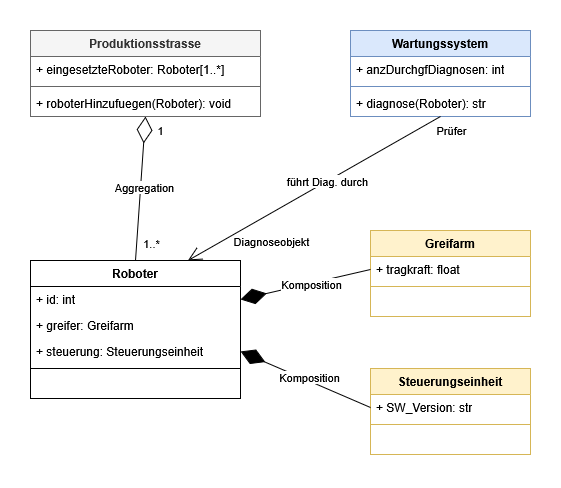

The diagram above was exported from draw.io. Its source (the exported page's mxGraphModel, read from the mxfile embedded in the PNG):
<mxGraphModel dx="794" dy="409" grid="1" gridSize="10" guides="1" tooltips="1" connect="1" arrows="1" fold="1" page="1" pageScale="1" pageWidth="827" pageHeight="1169" math="0" shadow="0">
  <root>
    <mxCell id="0" />
    <mxCell id="1" parent="0" />
    <mxCell id="Ct0h5UQ9YNWPAYZdNMQn-1" value="Roboter" style="swimlane;fontStyle=1;align=center;verticalAlign=top;childLayout=stackLayout;horizontal=1;startSize=26;horizontalStack=0;resizeParent=1;resizeParentMax=0;resizeLast=0;collapsible=1;marginBottom=0;whiteSpace=wrap;html=1;" vertex="1" parent="1">
      <mxGeometry x="120" y="240" width="210" height="138" as="geometry" />
    </mxCell>
    <mxCell id="Ct0h5UQ9YNWPAYZdNMQn-2" value="+ id: int" style="text;strokeColor=none;fillColor=none;align=left;verticalAlign=top;spacingLeft=4;spacingRight=4;overflow=hidden;rotatable=0;points=[[0,0.5],[1,0.5]];portConstraint=eastwest;whiteSpace=wrap;html=1;" vertex="1" parent="Ct0h5UQ9YNWPAYZdNMQn-1">
      <mxGeometry y="26" width="210" height="26" as="geometry" />
    </mxCell>
    <mxCell id="Ct0h5UQ9YNWPAYZdNMQn-22" value="+ greifer: Greifarm" style="text;strokeColor=none;fillColor=none;align=left;verticalAlign=top;spacingLeft=4;spacingRight=4;overflow=hidden;rotatable=0;points=[[0,0.5],[1,0.5]];portConstraint=eastwest;whiteSpace=wrap;html=1;" vertex="1" parent="Ct0h5UQ9YNWPAYZdNMQn-1">
      <mxGeometry y="52" width="210" height="26" as="geometry" />
    </mxCell>
    <mxCell id="Ct0h5UQ9YNWPAYZdNMQn-27" value="+ steuerung: Steuerungseinheit" style="text;strokeColor=none;fillColor=none;align=left;verticalAlign=top;spacingLeft=4;spacingRight=4;overflow=hidden;rotatable=0;points=[[0,0.5],[1,0.5]];portConstraint=eastwest;whiteSpace=wrap;html=1;" vertex="1" parent="Ct0h5UQ9YNWPAYZdNMQn-1">
      <mxGeometry y="78" width="210" height="26" as="geometry" />
    </mxCell>
    <mxCell id="Ct0h5UQ9YNWPAYZdNMQn-3" value="" style="line;strokeWidth=1;fillColor=none;align=left;verticalAlign=middle;spacingTop=-1;spacingLeft=3;spacingRight=3;rotatable=0;labelPosition=right;points=[];portConstraint=eastwest;strokeColor=inherit;" vertex="1" parent="Ct0h5UQ9YNWPAYZdNMQn-1">
      <mxGeometry y="104" width="210" height="8" as="geometry" />
    </mxCell>
    <mxCell id="Ct0h5UQ9YNWPAYZdNMQn-4" value="&amp;nbsp;" style="text;strokeColor=none;fillColor=none;align=left;verticalAlign=top;spacingLeft=4;spacingRight=4;overflow=hidden;rotatable=0;points=[[0,0.5],[1,0.5]];portConstraint=eastwest;whiteSpace=wrap;html=1;" vertex="1" parent="Ct0h5UQ9YNWPAYZdNMQn-1">
      <mxGeometry y="112" width="210" height="26" as="geometry" />
    </mxCell>
    <mxCell id="Ct0h5UQ9YNWPAYZdNMQn-5" value="Greifarm" style="swimlane;fontStyle=1;align=center;verticalAlign=top;childLayout=stackLayout;horizontal=1;startSize=26;horizontalStack=0;resizeParent=1;resizeParentMax=0;resizeLast=0;collapsible=1;marginBottom=0;whiteSpace=wrap;html=1;fillColor=#fff2cc;strokeColor=#d6b656;" vertex="1" parent="1">
      <mxGeometry x="460" y="210" width="160" height="86" as="geometry" />
    </mxCell>
    <mxCell id="Ct0h5UQ9YNWPAYZdNMQn-6" value="+ tragkraft: float" style="text;strokeColor=none;fillColor=none;align=left;verticalAlign=top;spacingLeft=4;spacingRight=4;overflow=hidden;rotatable=0;points=[[0,0.5],[1,0.5]];portConstraint=eastwest;whiteSpace=wrap;html=1;" vertex="1" parent="Ct0h5UQ9YNWPAYZdNMQn-5">
      <mxGeometry y="26" width="160" height="26" as="geometry" />
    </mxCell>
    <mxCell id="Ct0h5UQ9YNWPAYZdNMQn-7" value="" style="line;strokeWidth=1;fillColor=none;align=left;verticalAlign=middle;spacingTop=-1;spacingLeft=3;spacingRight=3;rotatable=0;labelPosition=right;points=[];portConstraint=eastwest;strokeColor=inherit;" vertex="1" parent="Ct0h5UQ9YNWPAYZdNMQn-5">
      <mxGeometry y="52" width="160" height="8" as="geometry" />
    </mxCell>
    <mxCell id="Ct0h5UQ9YNWPAYZdNMQn-8" value="&amp;nbsp;" style="text;strokeColor=none;fillColor=none;align=left;verticalAlign=top;spacingLeft=4;spacingRight=4;overflow=hidden;rotatable=0;points=[[0,0.5],[1,0.5]];portConstraint=eastwest;whiteSpace=wrap;html=1;" vertex="1" parent="Ct0h5UQ9YNWPAYZdNMQn-5">
      <mxGeometry y="60" width="160" height="26" as="geometry" />
    </mxCell>
    <mxCell id="Ct0h5UQ9YNWPAYZdNMQn-9" value="Steuerungseinheit" style="swimlane;fontStyle=1;align=center;verticalAlign=top;childLayout=stackLayout;horizontal=1;startSize=26;horizontalStack=0;resizeParent=1;resizeParentMax=0;resizeLast=0;collapsible=1;marginBottom=0;whiteSpace=wrap;html=1;fillColor=#fff2cc;strokeColor=#d6b656;" vertex="1" parent="1">
      <mxGeometry x="460" y="348" width="160" height="86" as="geometry" />
    </mxCell>
    <mxCell id="Ct0h5UQ9YNWPAYZdNMQn-10" value="+ SW_Version: str" style="text;strokeColor=none;fillColor=none;align=left;verticalAlign=top;spacingLeft=4;spacingRight=4;overflow=hidden;rotatable=0;points=[[0,0.5],[1,0.5]];portConstraint=eastwest;whiteSpace=wrap;html=1;" vertex="1" parent="Ct0h5UQ9YNWPAYZdNMQn-9">
      <mxGeometry y="26" width="160" height="26" as="geometry" />
    </mxCell>
    <mxCell id="Ct0h5UQ9YNWPAYZdNMQn-11" value="" style="line;strokeWidth=1;fillColor=none;align=left;verticalAlign=middle;spacingTop=-1;spacingLeft=3;spacingRight=3;rotatable=0;labelPosition=right;points=[];portConstraint=eastwest;strokeColor=inherit;" vertex="1" parent="Ct0h5UQ9YNWPAYZdNMQn-9">
      <mxGeometry y="52" width="160" height="8" as="geometry" />
    </mxCell>
    <mxCell id="Ct0h5UQ9YNWPAYZdNMQn-12" value="&amp;nbsp;" style="text;strokeColor=none;fillColor=none;align=left;verticalAlign=top;spacingLeft=4;spacingRight=4;overflow=hidden;rotatable=0;points=[[0,0.5],[1,0.5]];portConstraint=eastwest;whiteSpace=wrap;html=1;" vertex="1" parent="Ct0h5UQ9YNWPAYZdNMQn-9">
      <mxGeometry y="60" width="160" height="26" as="geometry" />
    </mxCell>
    <mxCell id="Ct0h5UQ9YNWPAYZdNMQn-13" value="Produktionsstrasse" style="swimlane;fontStyle=1;align=center;verticalAlign=top;childLayout=stackLayout;horizontal=1;startSize=26;horizontalStack=0;resizeParent=1;resizeParentMax=0;resizeLast=0;collapsible=1;marginBottom=0;whiteSpace=wrap;html=1;fillColor=#f5f5f5;fontColor=#333333;strokeColor=#666666;" vertex="1" parent="1">
      <mxGeometry x="120" y="10" width="230" height="86" as="geometry" />
    </mxCell>
    <mxCell id="Ct0h5UQ9YNWPAYZdNMQn-14" value="+ eingesetzteRoboter: Roboter[1..*]" style="text;strokeColor=none;fillColor=none;align=left;verticalAlign=top;spacingLeft=4;spacingRight=4;overflow=hidden;rotatable=0;points=[[0,0.5],[1,0.5]];portConstraint=eastwest;whiteSpace=wrap;html=1;" vertex="1" parent="Ct0h5UQ9YNWPAYZdNMQn-13">
      <mxGeometry y="26" width="230" height="26" as="geometry" />
    </mxCell>
    <mxCell id="Ct0h5UQ9YNWPAYZdNMQn-15" value="" style="line;strokeWidth=1;fillColor=none;align=left;verticalAlign=middle;spacingTop=-1;spacingLeft=3;spacingRight=3;rotatable=0;labelPosition=right;points=[];portConstraint=eastwest;strokeColor=inherit;" vertex="1" parent="Ct0h5UQ9YNWPAYZdNMQn-13">
      <mxGeometry y="52" width="230" height="8" as="geometry" />
    </mxCell>
    <mxCell id="Ct0h5UQ9YNWPAYZdNMQn-16" value="+ roboterHinzufuegen(Roboter): void" style="text;strokeColor=none;fillColor=none;align=left;verticalAlign=top;spacingLeft=4;spacingRight=4;overflow=hidden;rotatable=0;points=[[0,0.5],[1,0.5]];portConstraint=eastwest;whiteSpace=wrap;html=1;" vertex="1" parent="Ct0h5UQ9YNWPAYZdNMQn-13">
      <mxGeometry y="60" width="230" height="26" as="geometry" />
    </mxCell>
    <mxCell id="Ct0h5UQ9YNWPAYZdNMQn-17" value="Wartungssystem" style="swimlane;fontStyle=1;align=center;verticalAlign=top;childLayout=stackLayout;horizontal=1;startSize=26;horizontalStack=0;resizeParent=1;resizeParentMax=0;resizeLast=0;collapsible=1;marginBottom=0;whiteSpace=wrap;html=1;fillColor=#dae8fc;strokeColor=#6c8ebf;" vertex="1" parent="1">
      <mxGeometry x="440" y="10" width="180" height="86" as="geometry" />
    </mxCell>
    <mxCell id="Ct0h5UQ9YNWPAYZdNMQn-18" value="+ anzDurchgfDiagnosen: int" style="text;strokeColor=none;fillColor=none;align=left;verticalAlign=top;spacingLeft=4;spacingRight=4;overflow=hidden;rotatable=0;points=[[0,0.5],[1,0.5]];portConstraint=eastwest;whiteSpace=wrap;html=1;" vertex="1" parent="Ct0h5UQ9YNWPAYZdNMQn-17">
      <mxGeometry y="26" width="180" height="26" as="geometry" />
    </mxCell>
    <mxCell id="Ct0h5UQ9YNWPAYZdNMQn-19" value="" style="line;strokeWidth=1;fillColor=none;align=left;verticalAlign=middle;spacingTop=-1;spacingLeft=3;spacingRight=3;rotatable=0;labelPosition=right;points=[];portConstraint=eastwest;strokeColor=inherit;" vertex="1" parent="Ct0h5UQ9YNWPAYZdNMQn-17">
      <mxGeometry y="52" width="180" height="8" as="geometry" />
    </mxCell>
    <mxCell id="Ct0h5UQ9YNWPAYZdNMQn-20" value="+ diagnose(Roboter): str" style="text;strokeColor=none;fillColor=none;align=left;verticalAlign=top;spacingLeft=4;spacingRight=4;overflow=hidden;rotatable=0;points=[[0,0.5],[1,0.5]];portConstraint=eastwest;whiteSpace=wrap;html=1;" vertex="1" parent="Ct0h5UQ9YNWPAYZdNMQn-17">
      <mxGeometry y="60" width="180" height="26" as="geometry" />
    </mxCell>
    <mxCell id="Ct0h5UQ9YNWPAYZdNMQn-28" value="" style="endArrow=diamondThin;endFill=0;endSize=24;html=1;rounded=0;entryX=0.5;entryY=1;entryDx=0;entryDy=0;exitX=0.5;exitY=0;exitDx=0;exitDy=0;comic=0;" edge="1" parent="1" source="Ct0h5UQ9YNWPAYZdNMQn-1" target="Ct0h5UQ9YNWPAYZdNMQn-13">
      <mxGeometry width="160" relative="1" as="geometry">
        <mxPoint x="330" y="210" as="sourcePoint" />
        <mxPoint x="490" y="210" as="targetPoint" />
      </mxGeometry>
    </mxCell>
    <mxCell id="Ct0h5UQ9YNWPAYZdNMQn-32" value="1" style="edgeLabel;html=1;align=center;verticalAlign=middle;resizable=0;points=[];" vertex="1" connectable="0" parent="Ct0h5UQ9YNWPAYZdNMQn-28">
      <mxGeometry x="0.7293" y="-7" relative="1" as="geometry">
        <mxPoint x="9" y="-6" as="offset" />
      </mxGeometry>
    </mxCell>
    <mxCell id="Ct0h5UQ9YNWPAYZdNMQn-33" value="1..*" style="edgeLabel;html=1;align=center;verticalAlign=middle;resizable=0;points=[];" vertex="1" connectable="0" parent="Ct0h5UQ9YNWPAYZdNMQn-28">
      <mxGeometry x="-0.7483" y="-2" relative="1" as="geometry">
        <mxPoint x="12" as="offset" />
      </mxGeometry>
    </mxCell>
    <mxCell id="Ct0h5UQ9YNWPAYZdNMQn-34" value="Aggregation" style="edgeLabel;html=1;align=center;verticalAlign=middle;resizable=0;points=[];" vertex="1" connectable="0" parent="Ct0h5UQ9YNWPAYZdNMQn-28">
      <mxGeometry x="0.0305" y="-3" relative="1" as="geometry">
        <mxPoint as="offset" />
      </mxGeometry>
    </mxCell>
    <mxCell id="Ct0h5UQ9YNWPAYZdNMQn-35" value="" style="endArrow=diamondThin;endFill=1;endSize=24;html=1;rounded=0;entryX=1;entryY=0.5;entryDx=0;entryDy=0;exitX=0;exitY=0.5;exitDx=0;exitDy=0;" edge="1" parent="1" source="Ct0h5UQ9YNWPAYZdNMQn-6" target="Ct0h5UQ9YNWPAYZdNMQn-2">
      <mxGeometry width="160" relative="1" as="geometry">
        <mxPoint x="330" y="240" as="sourcePoint" />
        <mxPoint x="490" y="240" as="targetPoint" />
      </mxGeometry>
    </mxCell>
    <mxCell id="Ct0h5UQ9YNWPAYZdNMQn-38" value="Komposition" style="edgeLabel;html=1;align=center;verticalAlign=middle;resizable=0;points=[];" vertex="1" connectable="0" parent="Ct0h5UQ9YNWPAYZdNMQn-35">
      <mxGeometry x="-0.0876" y="1" relative="1" as="geometry">
        <mxPoint as="offset" />
      </mxGeometry>
    </mxCell>
    <mxCell id="Ct0h5UQ9YNWPAYZdNMQn-37" value="" style="endArrow=diamondThin;endFill=1;endSize=24;html=1;rounded=0;exitX=0;exitY=0.5;exitDx=0;exitDy=0;entryX=1;entryY=0.5;entryDx=0;entryDy=0;" edge="1" parent="1" source="Ct0h5UQ9YNWPAYZdNMQn-10" target="Ct0h5UQ9YNWPAYZdNMQn-27">
      <mxGeometry width="160" relative="1" as="geometry">
        <mxPoint x="330" y="240" as="sourcePoint" />
        <mxPoint x="490" y="240" as="targetPoint" />
      </mxGeometry>
    </mxCell>
    <mxCell id="Ct0h5UQ9YNWPAYZdNMQn-39" value="Komposition" style="edgeLabel;html=1;align=center;verticalAlign=middle;resizable=0;points=[];" vertex="1" connectable="0" parent="Ct0h5UQ9YNWPAYZdNMQn-37">
      <mxGeometry x="-0.0222" y="-4" relative="1" as="geometry">
        <mxPoint as="offset" />
      </mxGeometry>
    </mxCell>
    <mxCell id="Ct0h5UQ9YNWPAYZdNMQn-40" value="" style="endArrow=open;endFill=1;endSize=12;html=1;rounded=0;exitX=0.5;exitY=1;exitDx=0;exitDy=0;entryX=0.75;entryY=0;entryDx=0;entryDy=0;" edge="1" parent="1" source="Ct0h5UQ9YNWPAYZdNMQn-17" target="Ct0h5UQ9YNWPAYZdNMQn-1">
      <mxGeometry width="160" relative="1" as="geometry">
        <mxPoint x="330" y="230" as="sourcePoint" />
        <mxPoint x="490" y="230" as="targetPoint" />
      </mxGeometry>
    </mxCell>
    <mxCell id="Ct0h5UQ9YNWPAYZdNMQn-41" value="führt Diag. durch" style="edgeLabel;html=1;align=center;verticalAlign=middle;resizable=0;points=[];" vertex="1" connectable="0" parent="Ct0h5UQ9YNWPAYZdNMQn-40">
      <mxGeometry x="-0.0971" relative="1" as="geometry">
        <mxPoint as="offset" />
      </mxGeometry>
    </mxCell>
    <mxCell id="Ct0h5UQ9YNWPAYZdNMQn-42" value="Prüfer" style="edgeLabel;html=1;align=center;verticalAlign=middle;resizable=0;points=[];" vertex="1" connectable="0" parent="Ct0h5UQ9YNWPAYZdNMQn-40">
      <mxGeometry x="-0.8327" y="2" relative="1" as="geometry">
        <mxPoint x="30" as="offset" />
      </mxGeometry>
    </mxCell>
    <mxCell id="Ct0h5UQ9YNWPAYZdNMQn-43" value="Diagnoseobjekt" style="edgeLabel;html=1;align=center;verticalAlign=middle;resizable=0;points=[];" vertex="1" connectable="0" parent="Ct0h5UQ9YNWPAYZdNMQn-40">
      <mxGeometry x="0.8161" y="3" relative="1" as="geometry">
        <mxPoint x="58" y="-9" as="offset" />
      </mxGeometry>
    </mxCell>
  </root>
</mxGraphModel>